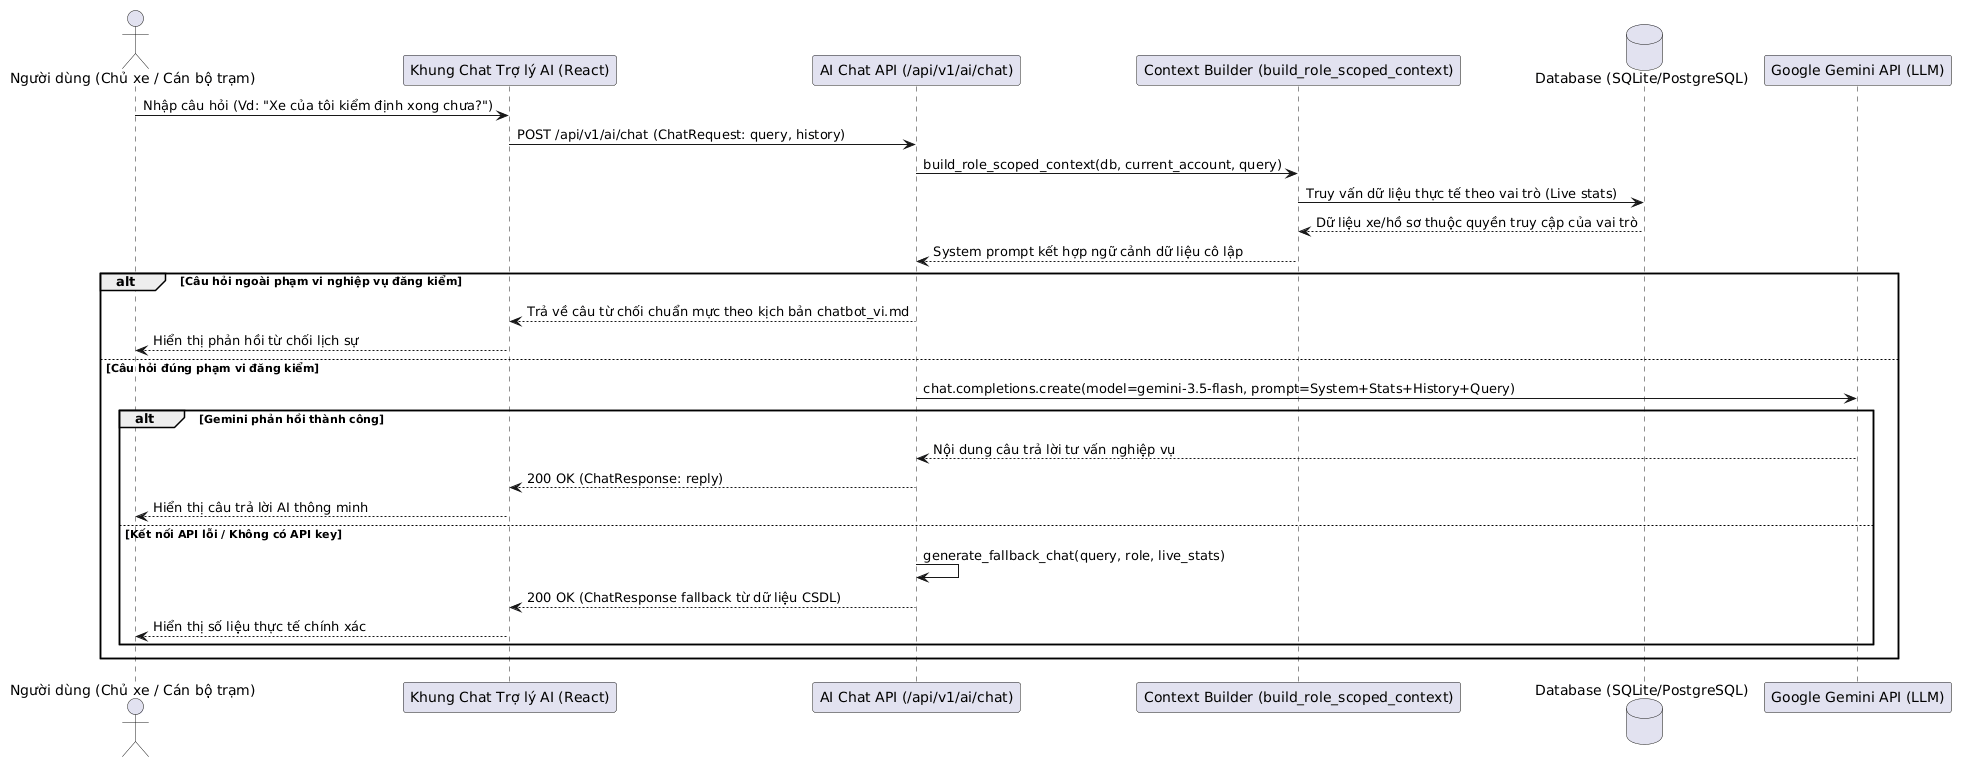

The diagram above was rendered by PlantUML. Its source (embedded in the PNG):
@startuml
skinparam defaultFontName "Arial"
actor "Người dùng (Chủ xe / Cán bộ trạm)" as User
participant "Khung Chat Trợ lý AI (React)" as UI
participant "AI Chat API (/api/v1/ai/chat)" as API
participant "Context Builder (build_role_scoped_context)" as Context
database "Database (SQLite/PostgreSQL)" as DB
participant "Google Gemini API (LLM)" as Gemini

User -> UI: Nhập câu hỏi (Vd: "Xe của tôi kiểm định xong chưa?")
UI -> API: POST /api/v1/ai/chat (ChatRequest: query, history)
API -> Context: build_role_scoped_context(db, current_account, query)
Context -> DB: Truy vấn dữ liệu thực tế theo vai trò (Live stats)
DB --> Context: Dữ liệu xe/hồ sơ thuộc quyền truy cập của vai trò
Context --> API: System prompt kết hợp ngữ cảnh dữ liệu cô lập

alt Câu hỏi ngoài phạm vi nghiệp vụ đăng kiểm
    API --> UI: Trả về câu từ chối chuẩn mực theo kịch bản chatbot_vi.md
    UI --> User: Hiển thị phản hồi từ chối lịch sự
else Câu hỏi đúng phạm vi đăng kiểm
    API -> Gemini: chat.completions.create(model=gemini-3.5-flash, prompt=System+Stats+History+Query)
    alt Gemini phản hồi thành công
        Gemini --> API: Nội dung câu trả lời tư vấn nghiệp vụ
        API --> UI: 200 OK (ChatResponse: reply)
        UI --> User: Hiển thị câu trả lời AI thông minh
    else Kết nối API lỗi / Không có API key
        API -> API: generate_fallback_chat(query, role, live_stats)
        API --> UI: 200 OK (ChatResponse fallback từ dữ liệu CSDL)
        UI --> User: Hiển thị số liệu thực tế chính xác
    end
end
@enduml